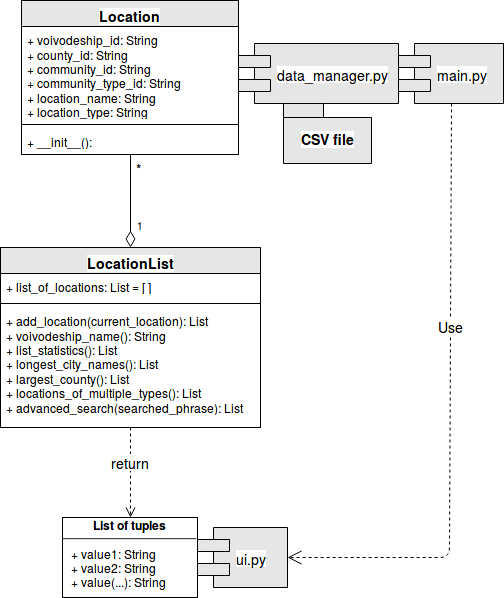

The diagram above was exported from draw.io. Its source (the exported page's mxGraphModel, read from the mxfile embedded in the PNG):
<mxGraphModel dx="832" dy="480" grid="1" gridSize="10" guides="1" tooltips="1" connect="1" arrows="1" fold="1" page="1" pageScale="1" pageWidth="850" pageHeight="1100" math="0" shadow="0">
  <root>
    <mxCell id="0" />
    <mxCell id="1" parent="0" />
    <mxCell id="47309bdc82dff4ec-5" value="Location" style="swimlane;html=1;fontStyle=1;align=center;verticalAlign=top;childLayout=stackLayout;horizontal=1;startSize=26;horizontalStack=0;resizeParent=1;resizeLast=0;collapsible=1;marginBottom=0;swimlaneFillColor=#ffffff;shadow=0;labelBackgroundColor=#FFFFFF;fillColor=#E6E6E6;fontSize=14;" vertex="1" parent="1">
      <mxGeometry x="290" y="83" width="217" height="154" as="geometry" />
    </mxCell>
    <mxCell id="47309bdc82dff4ec-6" value="+ voivodeship_id: String&lt;br&gt;+ county_id: String&lt;br&gt;+ community_id: String&lt;br&gt;+ community_type_id: String&lt;br&gt;+ location_name: String&lt;br&gt;+ location_type: String&lt;br&gt;" style="text;html=1;strokeColor=none;fillColor=none;align=left;verticalAlign=top;spacingLeft=4;spacingRight=4;whiteSpace=wrap;overflow=hidden;rotatable=0;points=[[0,0.5],[1,0.5]];portConstraint=eastwest;" vertex="1" parent="47309bdc82dff4ec-5">
      <mxGeometry y="26" width="217" height="94" as="geometry" />
    </mxCell>
    <mxCell id="47309bdc82dff4ec-7" value="" style="line;html=1;strokeWidth=1;fillColor=none;align=left;verticalAlign=middle;spacingTop=-1;spacingLeft=3;spacingRight=3;rotatable=0;labelPosition=right;points=[];portConstraint=eastwest;" vertex="1" parent="47309bdc82dff4ec-5">
      <mxGeometry y="120" width="217" height="8" as="geometry" />
    </mxCell>
    <mxCell id="47309bdc82dff4ec-8" value="+ __init__():" style="text;html=1;strokeColor=none;fillColor=none;align=left;verticalAlign=top;spacingLeft=4;spacingRight=4;whiteSpace=wrap;overflow=hidden;rotatable=0;points=[[0,0.5],[1,0.5]];portConstraint=eastwest;" vertex="1" parent="47309bdc82dff4ec-5">
      <mxGeometry y="128" width="217" height="26" as="geometry" />
    </mxCell>
    <mxCell id="47309bdc82dff4ec-9" value="LocationList" style="swimlane;html=1;fontStyle=1;align=center;verticalAlign=top;childLayout=stackLayout;horizontal=1;startSize=26;horizontalStack=0;resizeParent=1;resizeLast=0;collapsible=1;marginBottom=0;swimlaneFillColor=#ffffff;shadow=0;labelBackgroundColor=#FFFFFF;fillColor=#E6E6E6;fontSize=14;" vertex="1" parent="1">
      <mxGeometry x="269" y="330" width="260" height="180" as="geometry" />
    </mxCell>
    <mxCell id="47309bdc82dff4ec-10" value="+ &lt;u&gt;list_of_locations&lt;/u&gt;: List = [ ]&lt;br&gt;" style="text;html=1;strokeColor=none;fillColor=none;align=left;verticalAlign=top;spacingLeft=4;spacingRight=4;whiteSpace=wrap;overflow=hidden;rotatable=0;points=[[0,0.5],[1,0.5]];portConstraint=eastwest;" vertex="1" parent="47309bdc82dff4ec-9">
      <mxGeometry y="26" width="260" height="26" as="geometry" />
    </mxCell>
    <mxCell id="47309bdc82dff4ec-11" value="" style="line;html=1;strokeWidth=1;fillColor=none;align=left;verticalAlign=middle;spacingTop=-1;spacingLeft=3;spacingRight=3;rotatable=0;labelPosition=right;points=[];portConstraint=eastwest;" vertex="1" parent="47309bdc82dff4ec-9">
      <mxGeometry y="52" width="260" height="8" as="geometry" />
    </mxCell>
    <mxCell id="47309bdc82dff4ec-12" value="+ add_location(current_location): List&lt;br&gt;+ voivodeship_name(): String&lt;br&gt;+ list_statistics(): List&lt;br&gt;+ longest_city_names(): List&lt;br&gt;+ largest_county(): List&lt;br&gt;+ locations_of_multiple_types(): List&lt;br&gt;+ advanced_search(searched_phrase): List&lt;br&gt;" style="text;html=1;strokeColor=none;fillColor=none;align=left;verticalAlign=top;spacingLeft=4;spacingRight=4;whiteSpace=wrap;overflow=hidden;rotatable=0;points=[[0,0.5],[1,0.5]];portConstraint=eastwest;" vertex="1" parent="47309bdc82dff4ec-9">
      <mxGeometry y="60" width="260" height="110" as="geometry" />
    </mxCell>
    <mxCell id="17936d40d7b25c74-4" value="" style="endArrow=none;html=1;endSize=12;startArrow=diamondThin;startSize=14;startFill=0;edgeStyle=orthogonalEdgeStyle;strokeColor=#000000;strokeWidth=1;fontSize=14;comic=0;exitX=0.5;exitY=0;entryX=0.5;entryY=1;entryPerimeter=0;endFill=0;" edge="1" parent="1" source="47309bdc82dff4ec-9" target="47309bdc82dff4ec-8">
      <mxGeometry relative="1" as="geometry">
        <mxPoint x="370" y="270" as="sourcePoint" />
        <mxPoint x="210" y="270" as="targetPoint" />
        <Array as="points">
          <mxPoint x="399" y="330" />
        </Array>
      </mxGeometry>
    </mxCell>
    <mxCell id="17936d40d7b25c74-5" value="*" style="resizable=0;html=1;align=left;verticalAlign=top;labelBackgroundColor=#ffffff;fontSize=14;" vertex="1" connectable="0" parent="17936d40d7b25c74-4">
      <mxGeometry x="-1" relative="1" as="geometry">
        <mxPoint x="3" y="-95" as="offset" />
      </mxGeometry>
    </mxCell>
    <mxCell id="17936d40d7b25c74-6" value="1" style="resizable=0;html=1;align=right;verticalAlign=top;labelBackgroundColor=#ffffff;fontSize=10;" vertex="1" connectable="0" parent="17936d40d7b25c74-4">
      <mxGeometry x="1" relative="1" as="geometry">
        <mxPoint x="15" y="57" as="offset" />
      </mxGeometry>
    </mxCell>
    <mxCell id="17936d40d7b25c74-7" value="&lt;div align=&quot;center&quot;&gt;main.py&lt;/div&gt;" style="shape=component;align=left;spacingLeft=36;shadow=0;labelBackgroundColor=#FFFFFF;fillColor=#E6E6E6;fontSize=14;html=1;" vertex="1" parent="1">
      <mxGeometry x="667" y="126" width="105" height="60" as="geometry" />
    </mxCell>
    <mxCell id="17936d40d7b25c74-8" value="data_manager.py" style="shape=component;align=left;spacingLeft=36;shadow=0;labelBackgroundColor=#FFFFFF;fillColor=#E6E6E6;fontSize=14;html=1;" vertex="1" parent="1">
      <mxGeometry x="507" y="126" width="160" height="60" as="geometry" />
    </mxCell>
    <mxCell id="17936d40d7b25c74-9" value="&lt;div align=&quot;center&quot;&gt;&lt;b&gt;List of tuples&lt;br&gt;&lt;/b&gt;&lt;/div&gt;&lt;hr&gt;&lt;p style=&quot;margin: 0px ; margin-left: 8px&quot;&gt;+ value1: String&lt;/p&gt;&lt;p style=&quot;margin: 0px ; margin-left: 8px&quot;&gt;+ value2: String&lt;/p&gt;&lt;p style=&quot;margin: 0px ; margin-left: 8px&quot;&gt;+ value(...): String&lt;br&gt;&lt;/p&gt;" style="verticalAlign=top;align=left;overflow=fill;fontSize=12;fontFamily=Helvetica;html=1;shadow=0;labelBackgroundColor=#FFFFFF;fillColor=#E6E6E6;" vertex="1" parent="1">
      <mxGeometry x="331" y="600" width="135" height="80" as="geometry" />
    </mxCell>
    <mxCell id="17936d40d7b25c74-14" value="ui.py" style="shape=component;align=left;spacingLeft=36;shadow=0;labelBackgroundColor=#FFFFFF;fillColor=#E6E6E6;fontSize=14;html=1;" vertex="1" parent="1">
      <mxGeometry x="466" y="610" width="90" height="60" as="geometry" />
    </mxCell>
    <mxCell id="17936d40d7b25c74-15" value="return" style="html=1;verticalAlign=bottom;endArrow=open;dashed=1;endSize=8;strokeColor=#000000;strokeWidth=1;fontSize=14;exitX=0.5;exitY=1;entryX=0.5;entryY=0;" edge="1" parent="1" source="47309bdc82dff4ec-9" target="17936d40d7b25c74-9">
      <mxGeometry relative="1" as="geometry">
        <mxPoint x="240" y="560" as="sourcePoint" />
        <mxPoint x="160" y="560" as="targetPoint" />
      </mxGeometry>
    </mxCell>
    <mxCell id="17936d40d7b25c74-16" value="Use" style="endArrow=open;endSize=12;dashed=1;html=1;strokeColor=#000000;strokeWidth=1;fontSize=14;exitX=0.5;exitY=1;entryX=1;entryY=0.5;" edge="1" parent="1" source="17936d40d7b25c74-7" target="17936d40d7b25c74-14">
      <mxGeometry x="-0.2746" width="160" relative="1" as="geometry">
        <mxPoint x="680" y="440" as="sourcePoint" />
        <mxPoint x="720" y="640" as="targetPoint" />
        <Array as="points">
          <mxPoint x="718" y="640" />
        </Array>
        <mxPoint as="offset" />
      </mxGeometry>
    </mxCell>
    <mxCell id="15c7feb0a6f777ae-1" value="CSV file&lt;br&gt;" style="shape=folder;fontStyle=1;spacingTop=10;tabWidth=40;tabHeight=14;tabPosition=left;html=1;shadow=0;labelBackgroundColor=#FFFFFF;fillColor=#E6E6E6;fontSize=14;align=center;" vertex="1" parent="1">
      <mxGeometry x="552" y="186" width="88" height="60" as="geometry" />
    </mxCell>
  </root>
</mxGraphModel>